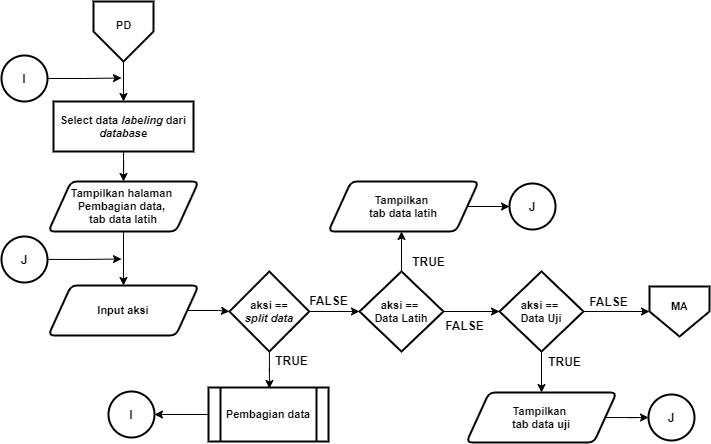

The diagram above was exported from draw.io. Its source (the exported page's mxGraphModel, read from the mxfile embedded in the PNG):
<mxGraphModel dx="1199" dy="579" grid="1" gridSize="10" guides="1" tooltips="1" connect="1" arrows="1" fold="1" page="1" pageScale="1" pageWidth="827" pageHeight="1169" math="0" shadow="0">
  <root>
    <mxCell id="0" />
    <mxCell id="1" parent="0" />
    <mxCell id="Sc7sBbsDhz4cpeTVGABg-1" style="edgeStyle=orthogonalEdgeStyle;rounded=0;orthogonalLoop=1;jettySize=auto;html=1;entryX=0.5;entryY=0;entryDx=0;entryDy=0;entryPerimeter=0;fontSize=12;" parent="1" edge="1">
      <mxGeometry relative="1" as="geometry">
        <mxPoint x="655" y="540" as="sourcePoint" />
        <Array as="points">
          <mxPoint x="655" y="580" />
          <mxPoint x="755" y="580" />
          <mxPoint x="755" y="240" />
          <mxPoint x="855" y="240" />
        </Array>
      </mxGeometry>
    </mxCell>
    <mxCell id="Sc7sBbsDhz4cpeTVGABg-2" style="edgeStyle=orthogonalEdgeStyle;rounded=0;orthogonalLoop=1;jettySize=auto;html=1;entryX=0.5;entryY=0;entryDx=0;entryDy=0;entryPerimeter=0;fontSize=12;" parent="1" edge="1">
      <mxGeometry relative="1" as="geometry">
        <mxPoint x="635" y="510" as="sourcePoint" />
        <Array as="points">
          <mxPoint x="635" y="550" />
          <mxPoint x="735" y="550" />
          <mxPoint x="735" y="210" />
          <mxPoint x="835" y="210" />
        </Array>
      </mxGeometry>
    </mxCell>
    <mxCell id="Sc7sBbsDhz4cpeTVGABg-229" style="edgeStyle=orthogonalEdgeStyle;rounded=0;orthogonalLoop=1;jettySize=auto;html=1;entryX=1;entryY=0.5;entryDx=0;entryDy=0;fontSize=11;" parent="1" edge="1">
      <mxGeometry relative="1" as="geometry">
        <mxPoint x="221.5" y="390" as="sourcePoint" />
      </mxGeometry>
    </mxCell>
    <mxCell id="D39lYsLkVszRWKeOOqNN-23" style="edgeStyle=orthogonalEdgeStyle;rounded=0;orthogonalLoop=1;jettySize=auto;html=1;entryX=0.5;entryY=0;entryDx=0;entryDy=0;entryPerimeter=0;fontSize=12;" parent="1" edge="1">
      <mxGeometry relative="1" as="geometry">
        <mxPoint x="863" y="730" as="sourcePoint" />
        <Array as="points">
          <mxPoint x="863" y="770" />
          <mxPoint x="963" y="770" />
          <mxPoint x="963" y="430" />
          <mxPoint x="1063" y="430" />
        </Array>
      </mxGeometry>
    </mxCell>
    <mxCell id="D39lYsLkVszRWKeOOqNN-24" style="edgeStyle=orthogonalEdgeStyle;rounded=0;orthogonalLoop=1;jettySize=auto;html=1;entryX=0.5;entryY=0;entryDx=0;entryDy=0;entryPerimeter=0;fontSize=12;" parent="1" edge="1">
      <mxGeometry relative="1" as="geometry">
        <mxPoint x="843" y="700" as="sourcePoint" />
        <Array as="points">
          <mxPoint x="843" y="740" />
          <mxPoint x="943" y="740" />
          <mxPoint x="943" y="400" />
          <mxPoint x="1043" y="400" />
        </Array>
      </mxGeometry>
    </mxCell>
    <mxCell id="D39lYsLkVszRWKeOOqNN-37" style="edgeStyle=orthogonalEdgeStyle;rounded=0;orthogonalLoop=1;jettySize=auto;html=1;entryX=1;entryY=0.5;entryDx=0;entryDy=0;fontSize=11;" parent="1" edge="1">
      <mxGeometry relative="1" as="geometry">
        <mxPoint x="429.5" y="580" as="sourcePoint" />
      </mxGeometry>
    </mxCell>
    <mxCell id="uolaPB80y15DObAByRFU-57" style="edgeStyle=orthogonalEdgeStyle;rounded=0;orthogonalLoop=1;jettySize=auto;html=1;entryX=0.5;entryY=0;entryDx=0;entryDy=0;entryPerimeter=0;fontSize=12;" parent="1" edge="1">
      <mxGeometry relative="1" as="geometry">
        <mxPoint x="673" y="560" as="sourcePoint" />
        <Array as="points">
          <mxPoint x="673" y="600" />
          <mxPoint x="773" y="600" />
          <mxPoint x="773" y="260" />
          <mxPoint x="873" y="260" />
        </Array>
      </mxGeometry>
    </mxCell>
    <mxCell id="uolaPB80y15DObAByRFU-58" style="edgeStyle=orthogonalEdgeStyle;rounded=0;orthogonalLoop=1;jettySize=auto;html=1;entryX=0.5;entryY=0;entryDx=0;entryDy=0;entryPerimeter=0;fontSize=12;" parent="1" edge="1">
      <mxGeometry relative="1" as="geometry">
        <mxPoint x="653" y="530" as="sourcePoint" />
        <Array as="points">
          <mxPoint x="653" y="570" />
          <mxPoint x="753" y="570" />
          <mxPoint x="753" y="230" />
          <mxPoint x="853" y="230" />
        </Array>
      </mxGeometry>
    </mxCell>
    <mxCell id="uolaPB80y15DObAByRFU-59" style="edgeStyle=orthogonalEdgeStyle;rounded=0;orthogonalLoop=1;jettySize=auto;html=1;entryX=0.5;entryY=0;entryDx=0;entryDy=0;fontSize=11;" parent="1" source="uolaPB80y15DObAByRFU-60" target="uolaPB80y15DObAByRFU-65" edge="1">
      <mxGeometry relative="1" as="geometry" />
    </mxCell>
    <mxCell id="uolaPB80y15DObAByRFU-60" value="" style="verticalLabelPosition=bottom;verticalAlign=top;html=1;shape=offPageConnector;rounded=0;size=0.5;fontStyle=0;strokeWidth=2;" parent="1" vertex="1">
      <mxGeometry x="122" y="30" width="60" height="60" as="geometry" />
    </mxCell>
    <mxCell id="uolaPB80y15DObAByRFU-61" value="PD" style="text;html=1;align=center;verticalAlign=middle;resizable=0;points=[];autosize=1;fontSize=11;fontStyle=1" parent="1" vertex="1">
      <mxGeometry x="137" y="44" width="30" height="20" as="geometry" />
    </mxCell>
    <mxCell id="uolaPB80y15DObAByRFU-62" style="edgeStyle=orthogonalEdgeStyle;rounded=0;orthogonalLoop=1;jettySize=auto;html=1;entryX=0.5;entryY=0;entryDx=0;entryDy=0;fontSize=11;" parent="1" source="uolaPB80y15DObAByRFU-63" target="uolaPB80y15DObAByRFU-67" edge="1">
      <mxGeometry relative="1" as="geometry" />
    </mxCell>
    <mxCell id="uolaPB80y15DObAByRFU-63" value="&lt;b&gt;Tampilkan halaman &lt;br&gt;Pembagian data, &lt;br&gt;tab data latih&lt;br&gt;&lt;/b&gt;" style="shape=parallelogram;html=1;strokeWidth=2;perimeter=parallelogramPerimeter;whiteSpace=wrap;rounded=1;arcSize=12;size=0.15000000000000002;fontSize=11;" parent="1" vertex="1">
      <mxGeometry x="77" y="210" width="150" height="50" as="geometry" />
    </mxCell>
    <mxCell id="uolaPB80y15DObAByRFU-64" style="edgeStyle=orthogonalEdgeStyle;rounded=0;orthogonalLoop=1;jettySize=auto;html=1;entryX=0.5;entryY=0;entryDx=0;entryDy=0;fontSize=11;" parent="1" source="uolaPB80y15DObAByRFU-65" target="uolaPB80y15DObAByRFU-63" edge="1">
      <mxGeometry relative="1" as="geometry" />
    </mxCell>
    <mxCell id="uolaPB80y15DObAByRFU-65" value="Select data &lt;i&gt;labeling&amp;nbsp;&lt;/i&gt;dari &lt;i&gt;database&lt;/i&gt;" style="rounded=1;whiteSpace=wrap;html=1;absoluteArcSize=1;arcSize=0;strokeWidth=2;fontSize=11;fontStyle=1" parent="1" vertex="1">
      <mxGeometry x="82" y="130" width="140" height="50" as="geometry" />
    </mxCell>
    <mxCell id="uolaPB80y15DObAByRFU-66" style="edgeStyle=orthogonalEdgeStyle;rounded=0;orthogonalLoop=1;jettySize=auto;html=1;entryX=0;entryY=0.5;entryDx=0;entryDy=0;fontSize=11;" parent="1" source="uolaPB80y15DObAByRFU-67" target="uolaPB80y15DObAByRFU-70" edge="1">
      <mxGeometry relative="1" as="geometry" />
    </mxCell>
    <mxCell id="uolaPB80y15DObAByRFU-67" value="&lt;b&gt;Input aksi&lt;/b&gt;" style="shape=parallelogram;html=1;strokeWidth=2;perimeter=parallelogramPerimeter;whiteSpace=wrap;rounded=1;arcSize=12;size=0.15000000000000002;fontSize=11;" parent="1" vertex="1">
      <mxGeometry x="77" y="314" width="150" height="50" as="geometry" />
    </mxCell>
    <mxCell id="uolaPB80y15DObAByRFU-68" style="edgeStyle=orthogonalEdgeStyle;rounded=0;orthogonalLoop=1;jettySize=auto;html=1;entryX=0;entryY=0.5;entryDx=0;entryDy=0;fontSize=11;" parent="1" source="uolaPB80y15DObAByRFU-70" target="uolaPB80y15DObAByRFU-74" edge="1">
      <mxGeometry relative="1" as="geometry" />
    </mxCell>
    <mxCell id="uolaPB80y15DObAByRFU-69" style="edgeStyle=orthogonalEdgeStyle;rounded=0;orthogonalLoop=1;jettySize=auto;html=1;entryX=0.5;entryY=0;entryDx=0;entryDy=0;fontSize=11;" parent="1" source="uolaPB80y15DObAByRFU-70" edge="1">
      <mxGeometry relative="1" as="geometry">
        <mxPoint x="297.8750000000001" y="417" as="targetPoint" />
      </mxGeometry>
    </mxCell>
    <mxCell id="uolaPB80y15DObAByRFU-70" value="&lt;b style=&quot;font-size: 11px&quot;&gt;&lt;font style=&quot;font-size: 11px&quot;&gt;aksi ==&lt;br&gt;&lt;i&gt;split data&lt;/i&gt;&lt;br&gt;&lt;/font&gt;&lt;/b&gt;" style="rhombus;whiteSpace=wrap;html=1;strokeWidth=2;fontSize=11;" parent="1" vertex="1">
      <mxGeometry x="258" y="300" width="79.75" height="80" as="geometry" />
    </mxCell>
    <mxCell id="uolaPB80y15DObAByRFU-71" style="edgeStyle=orthogonalEdgeStyle;rounded=0;orthogonalLoop=1;jettySize=auto;html=1;entryX=1;entryY=0.5;entryDx=0;entryDy=0;fontSize=11;" parent="1" edge="1">
      <mxGeometry relative="1" as="geometry">
        <mxPoint x="239.5" y="410" as="sourcePoint" />
      </mxGeometry>
    </mxCell>
    <mxCell id="uolaPB80y15DObAByRFU-72" style="edgeStyle=orthogonalEdgeStyle;rounded=0;orthogonalLoop=1;jettySize=auto;html=1;entryX=0;entryY=0.5;entryDx=0;entryDy=0;fontSize=11;" parent="1" source="uolaPB80y15DObAByRFU-74" target="uolaPB80y15DObAByRFU-85" edge="1">
      <mxGeometry relative="1" as="geometry" />
    </mxCell>
    <mxCell id="uolaPB80y15DObAByRFU-73" style="edgeStyle=orthogonalEdgeStyle;rounded=0;orthogonalLoop=1;jettySize=auto;html=1;fontSize=11;" parent="1" source="uolaPB80y15DObAByRFU-74" edge="1">
      <mxGeometry relative="1" as="geometry">
        <mxPoint x="430" y="260" as="targetPoint" />
      </mxGeometry>
    </mxCell>
    <mxCell id="uolaPB80y15DObAByRFU-74" value="&lt;b style=&quot;font-size: 11px&quot;&gt;&lt;font style=&quot;font-size: 11px&quot;&gt;aksi == &lt;br&gt;Data Latih&lt;br&gt;&lt;/font&gt;&lt;/b&gt;" style="rhombus;whiteSpace=wrap;html=1;strokeWidth=2;fontSize=11;" parent="1" vertex="1">
      <mxGeometry x="388" y="300" width="84" height="80" as="geometry" />
    </mxCell>
    <mxCell id="uolaPB80y15DObAByRFU-75" value="&lt;b&gt;FALSE&lt;/b&gt;" style="text;html=1;align=center;verticalAlign=middle;resizable=0;points=[];autosize=1;" parent="1" vertex="1">
      <mxGeometry x="332.12" y="319" width="50" height="20" as="geometry" />
    </mxCell>
    <mxCell id="uolaPB80y15DObAByRFU-76" value="&lt;b&gt;TRUE&lt;/b&gt;" style="text;html=1;align=center;verticalAlign=middle;resizable=0;points=[];autosize=1;" parent="1" vertex="1">
      <mxGeometry x="295.12" y="379" width="50" height="20" as="geometry" />
    </mxCell>
    <mxCell id="uolaPB80y15DObAByRFU-77" style="edgeStyle=orthogonalEdgeStyle;rounded=0;orthogonalLoop=1;jettySize=auto;html=1;fontSize=11;" parent="1" source="uolaPB80y15DObAByRFU-78" edge="1">
      <mxGeometry relative="1" as="geometry">
        <mxPoint x="150" y="106.5" as="targetPoint" />
      </mxGeometry>
    </mxCell>
    <mxCell id="uolaPB80y15DObAByRFU-78" value="I" style="ellipse;whiteSpace=wrap;html=1;aspect=fixed;strokeWidth=2;fontStyle=1" parent="1" vertex="1">
      <mxGeometry x="30" y="84" width="46" height="46" as="geometry" />
    </mxCell>
    <mxCell id="uolaPB80y15DObAByRFU-79" value="&lt;b&gt;TRUE&lt;/b&gt;" style="text;html=1;align=center;verticalAlign=middle;resizable=0;points=[];autosize=1;" parent="1" vertex="1">
      <mxGeometry x="432" y="280" width="50" height="20" as="geometry" />
    </mxCell>
    <mxCell id="uolaPB80y15DObAByRFU-80" value="" style="verticalLabelPosition=bottom;verticalAlign=top;html=1;shape=offPageConnector;rounded=0;size=0.5;fontStyle=0;strokeWidth=2;" parent="1" vertex="1">
      <mxGeometry x="678.0000000000001" y="315" width="60" height="50" as="geometry" />
    </mxCell>
    <mxCell id="uolaPB80y15DObAByRFU-81" value="MA" style="text;html=1;align=center;verticalAlign=middle;resizable=0;points=[];autosize=1;fontSize=11;fontStyle=1" parent="1" vertex="1">
      <mxGeometry x="693.0000000000001" y="325" width="30" height="20" as="geometry" />
    </mxCell>
    <mxCell id="uolaPB80y15DObAByRFU-82" value="&lt;b&gt;FALSE&lt;/b&gt;" style="text;html=1;align=center;verticalAlign=middle;resizable=0;points=[];autosize=1;" parent="1" vertex="1">
      <mxGeometry x="468" y="344" width="50" height="20" as="geometry" />
    </mxCell>
    <mxCell id="uolaPB80y15DObAByRFU-83" style="edgeStyle=orthogonalEdgeStyle;rounded=0;orthogonalLoop=1;jettySize=auto;html=1;entryX=0;entryY=0.5;entryDx=0;entryDy=0;fontSize=11;" parent="1" source="uolaPB80y15DObAByRFU-85" target="uolaPB80y15DObAByRFU-80" edge="1">
      <mxGeometry relative="1" as="geometry" />
    </mxCell>
    <mxCell id="uolaPB80y15DObAByRFU-84" style="edgeStyle=orthogonalEdgeStyle;rounded=0;orthogonalLoop=1;jettySize=auto;html=1;entryX=0.5;entryY=0;entryDx=0;entryDy=0;fontSize=11;" parent="1" source="uolaPB80y15DObAByRFU-85" target="uolaPB80y15DObAByRFU-91" edge="1">
      <mxGeometry relative="1" as="geometry" />
    </mxCell>
    <mxCell id="uolaPB80y15DObAByRFU-85" value="&lt;b style=&quot;font-size: 11px&quot;&gt;&lt;font style=&quot;font-size: 11px&quot;&gt;aksi == &lt;br&gt;Data Uji&lt;br&gt;&lt;/font&gt;&lt;/b&gt;" style="rhombus;whiteSpace=wrap;html=1;strokeWidth=2;fontSize=11;" parent="1" vertex="1">
      <mxGeometry x="528" y="300" width="84" height="80" as="geometry" />
    </mxCell>
    <mxCell id="uolaPB80y15DObAByRFU-86" value="&lt;b&gt;TRUE&lt;/b&gt;" style="text;html=1;align=center;verticalAlign=middle;resizable=0;points=[];autosize=1;" parent="1" vertex="1">
      <mxGeometry x="568" y="380" width="50" height="20" as="geometry" />
    </mxCell>
    <mxCell id="uolaPB80y15DObAByRFU-87" value="&lt;b&gt;FALSE&lt;/b&gt;" style="text;html=1;align=center;verticalAlign=middle;resizable=0;points=[];autosize=1;" parent="1" vertex="1">
      <mxGeometry x="612" y="320" width="50" height="20" as="geometry" />
    </mxCell>
    <mxCell id="uolaPB80y15DObAByRFU-88" style="edgeStyle=orthogonalEdgeStyle;rounded=0;orthogonalLoop=1;jettySize=auto;html=1;entryX=0;entryY=0.5;entryDx=0;entryDy=0;fontSize=11;" parent="1" source="uolaPB80y15DObAByRFU-89" target="uolaPB80y15DObAByRFU-95" edge="1">
      <mxGeometry relative="1" as="geometry" />
    </mxCell>
    <mxCell id="uolaPB80y15DObAByRFU-89" value="&lt;b&gt;Tampilkan&amp;nbsp;&lt;br&gt;tab data latih&lt;br&gt;&lt;/b&gt;" style="shape=parallelogram;html=1;strokeWidth=2;perimeter=parallelogramPerimeter;whiteSpace=wrap;rounded=1;arcSize=12;size=0.15000000000000002;fontSize=11;" parent="1" vertex="1">
      <mxGeometry x="357" y="210" width="150" height="50" as="geometry" />
    </mxCell>
    <mxCell id="uolaPB80y15DObAByRFU-90" style="edgeStyle=orthogonalEdgeStyle;rounded=0;orthogonalLoop=1;jettySize=auto;html=1;entryX=0;entryY=0.5;entryDx=0;entryDy=0;fontSize=11;" parent="1" source="uolaPB80y15DObAByRFU-91" target="uolaPB80y15DObAByRFU-94" edge="1">
      <mxGeometry relative="1" as="geometry" />
    </mxCell>
    <mxCell id="uolaPB80y15DObAByRFU-91" value="&lt;b&gt;Tampilkan&amp;nbsp;&lt;br&gt;tab data uji&lt;br&gt;&lt;/b&gt;" style="shape=parallelogram;html=1;strokeWidth=2;perimeter=parallelogramPerimeter;whiteSpace=wrap;rounded=1;arcSize=12;size=0.15000000000000002;fontSize=11;" parent="1" vertex="1">
      <mxGeometry x="495" y="421" width="150" height="50" as="geometry" />
    </mxCell>
    <mxCell id="uolaPB80y15DObAByRFU-92" style="edgeStyle=orthogonalEdgeStyle;rounded=0;orthogonalLoop=1;jettySize=auto;html=1;fontSize=11;" parent="1" source="uolaPB80y15DObAByRFU-93" edge="1">
      <mxGeometry relative="1" as="geometry">
        <mxPoint x="150" y="287.5" as="targetPoint" />
      </mxGeometry>
    </mxCell>
    <mxCell id="uolaPB80y15DObAByRFU-93" value="J" style="ellipse;whiteSpace=wrap;html=1;aspect=fixed;strokeWidth=2;fontStyle=1" parent="1" vertex="1">
      <mxGeometry x="30" y="265" width="46" height="46" as="geometry" />
    </mxCell>
    <mxCell id="uolaPB80y15DObAByRFU-94" value="J" style="ellipse;whiteSpace=wrap;html=1;aspect=fixed;strokeWidth=2;fontStyle=1" parent="1" vertex="1">
      <mxGeometry x="677" y="423" width="46" height="46" as="geometry" />
    </mxCell>
    <mxCell id="uolaPB80y15DObAByRFU-95" value="J" style="ellipse;whiteSpace=wrap;html=1;aspect=fixed;strokeWidth=2;fontStyle=1" parent="1" vertex="1">
      <mxGeometry x="538" y="212" width="46" height="46" as="geometry" />
    </mxCell>
    <mxCell id="uolaPB80y15DObAByRFU-96" style="edgeStyle=orthogonalEdgeStyle;rounded=0;orthogonalLoop=1;jettySize=auto;html=1;entryX=1;entryY=0.5;entryDx=0;entryDy=0;fontSize=11;" parent="1" source="uolaPB80y15DObAByRFU-97" target="uolaPB80y15DObAByRFU-98" edge="1">
      <mxGeometry relative="1" as="geometry" />
    </mxCell>
    <mxCell id="uolaPB80y15DObAByRFU-97" value="Pembagian data" style="shape=process;whiteSpace=wrap;html=1;backgroundOutline=1;strokeWidth=2;fontSize=11;fontStyle=1" parent="1" vertex="1">
      <mxGeometry x="237" y="416" width="120" height="54" as="geometry" />
    </mxCell>
    <mxCell id="uolaPB80y15DObAByRFU-98" value="I" style="ellipse;whiteSpace=wrap;html=1;aspect=fixed;strokeWidth=2;fontStyle=1" parent="1" vertex="1">
      <mxGeometry x="137" y="420" width="46" height="46" as="geometry" />
    </mxCell>
  </root>
</mxGraphModel>